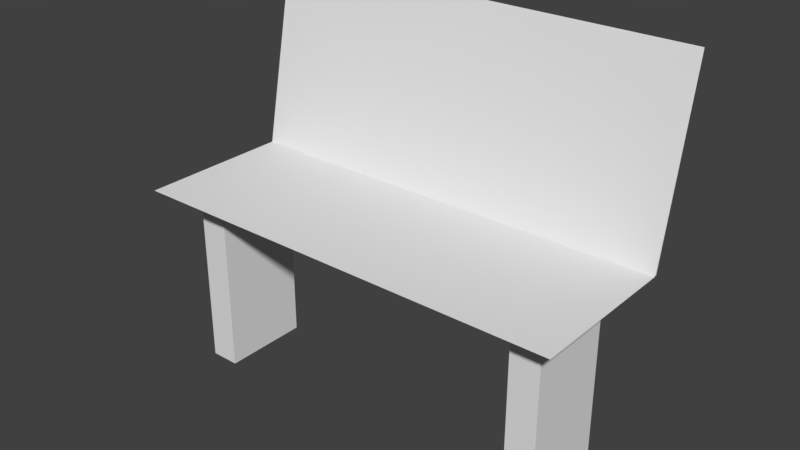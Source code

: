 # Source: lavka.blend  (saved by Blender 2.77.0; exported with 4.5.12 LTS)
import bpy
from mathutils import Matrix  # noqa: F401  (used for matrix-valued properties, if any)

bpy.ops.wm.read_factory_settings(use_empty=True)
scene = bpy.context.scene
scene.name = 'Scene'

# ---- collections
col_collection_1 = bpy.data.collections.new('Collection 1'); scene.collection.children.link(col_collection_1)

# ---- world
world_world = bpy.data.worlds.new('World'); scene.world = world_world
world_world.color = (0.05088, 0.05088, 0.05088)
world_world.use_sun_shadow = False
world_world.sun_shadow_jitter_overblur = 0.0
world_world.cycles.sampling_method = 'MANUAL'

# ---- meshes
me_cube_001 = bpy.data.meshes.new('Cube.001')
me_cube_001.from_pydata([(-0.42, -0.147, 0.36), (-0.42, 0.147, 0.36), (0.42, -0.147, 0.36), (0.42, 0.147, 0.36), (0.312, -0.084, 0.002), (0.312, -0.084, 0.3479), (0.312, 0.084, 0.002), (0.312, 0.084, 0.3479), (0.368, -0.084, 0.002), (0.368, -0.084, 0.3479), (0.368, 0.084, 0.002), (0.368, 0.084, 0.3479), (-0.368, -0.084, 0.002), (-0.368, -0.084, 0.3479), (-0.368, 0.084, 0.002), (-0.368, 0.084, 0.3479), (-0.312, -0.084, 0.002), (-0.312, -0.084, 0.3479), (-0.312, 0.084, 0.002), (-0.312, 0.084, 0.3479), (-0.42, 0.217, 0.71), (0.42, 0.217, 0.71), (-0.42, 0.221, 0.71), (0.42, 0.221, 0.71), (-0.42, 0.151, 0.36), (0.42, 0.151, 0.36)], [], [(2, 3, 1, 0), (5, 7, 6, 4), (7, 11, 10, 6), (11, 9, 8, 10), (9, 5, 4, 8), (13, 15, 14, 12), (15, 19, 18, 14), (19, 17, 16, 18), (17, 13, 12, 16), (1, 3, 21, 20), (22, 23, 25, 24)])
_uv = me_cube_001.uv_layers.new(name='UVMap')
_uv.uv.foreach_set('vector', [0.3597, 0.0, 0.6585, 0.0, 0.6585, 0.8094, 0.3597, 0.8094, 0.6585, 0.3333, 0.8292, 0.3333, 0.8292, 0.6667, 0.6585, 0.6667, 0.7154, 0.6667, 0.7723, 0.6667, 0.7723, 1.0, 0.7154, 1.0, 1.0, 0.3333, 0.8292, 0.3333, 0.8292, 8.525e-09, 1.0, 0.0, 0.7723, 0.6667, 0.8292, 0.6667, 0.8292, 0.9993, 0.7723, 0.9993, 0.6585, 0.0, 0.8292, 0.0, 0.8292, 0.3333, 0.6585, 0.3333, 0.6585, 0.6667, 0.7154, 0.6667, 0.7154, 1.0, 0.6585, 1.0, 1.0, 0.6667, 0.8292, 0.6667, 0.8292, 0.3333, 1.0, 0.3333, 0.8292, 0.6667, 0.8862, 0.6667, 0.8862, 0.9993, 0.8292, 0.9993, 1.212e-07, 0.8094, 0.0, 5.743e-08, 0.3597, 0.0, 0.3597, 0.8094, 1.212e-07, 0.8094, 0.0, 5.743e-08, 0.3597, 0.0, 0.3597, 0.8094])
me_cube_001.use_remesh_preserve_volume = False
me_cube_001.use_remesh_preserve_attributes = False
me_cube_001.use_mirror_vertex_groups = False
me_cube_001.update()

# ---- objects
ob_cube = bpy.data.objects.new('Cube', me_cube_001)

# ---- transforms, parenting, visibility, modifiers, constraints
ob_cube.location = (0.0, 0.0, 0.0)
ob_cube.lineart.crease_threshold = 0.0

# ---- collection membership
col_collection_1.objects.link(ob_cube)

# ---- scene / render settings (as saved in the file)
scene.frame_start = 1; scene.frame_end = 250; scene.frame_set(1)
scene.render.engine = 'BLENDER_EEVEE_NEXT'
scene.render.resolution_percentage = 50
scene.render.dither_intensity = 0.0
scene.cycles.use_denoising = False
scene.cycles.samples = 128
scene.cycles.sampling_pattern = 'TABULATED_SOBOL'
scene.cycles.light_sampling_threshold = 0.0
scene.cycles.use_adaptive_sampling = False
scene.cycles.use_light_tree = False
scene.cycles.blur_glossy = 0.0
scene.cycles.sample_clamp_indirect = 0.0
scene.view_settings.view_transform = 'Standard'
bpy.context.view_layer.update()

# ---- added for rendering (the .blend has no active camera and no usable light): camera, sun
cam_auto = bpy.data.cameras.new('AutoCamera')
cam_auto.lens = 50.0
cam_auto.sensor_width = 36.0
cam_auto.clip_end = 1000.0
ob_auto_camera = bpy.data.objects.new('AutoCamera', cam_auto)
scene.collection.objects.link(ob_auto_camera)
ob_auto_camera.location = (1.07194, -1.24933, 1.21355)
ob_auto_camera.rotation_euler = (1.09748, -7.21219e-08, 0.694738)
scene.camera = ob_auto_camera
light_auto_sun = bpy.data.lights.new('AutoSun', 'SUN')
light_auto_sun.energy = 3.0
light_auto_sun.angle = 0.0523599
ob_auto_sun = bpy.data.objects.new('AutoSun', light_auto_sun)
scene.collection.objects.link(ob_auto_sun)
ob_auto_sun.rotation_euler = (0.872665, 0.174533, 0.523599)
bpy.context.view_layer.update()
